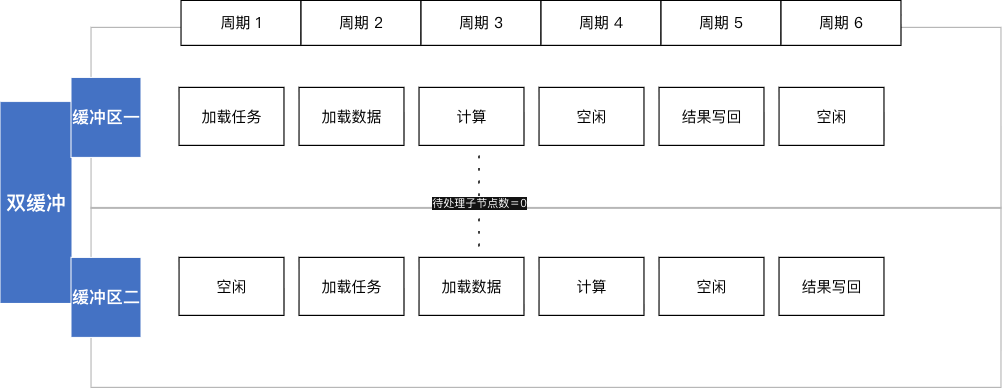

The diagram above was exported from draw.io. Its source (the exported page's mxGraphModel, read from the mxfile embedded in the PNG):
<mxGraphModel dx="1338" dy="1006" grid="1" gridSize="10" guides="1" tooltips="1" connect="1" arrows="1" fold="1" page="1" pageScale="1" pageWidth="1120" pageHeight="500" background="light-dark(#FFFFFF,#FFFFFF)" math="0" shadow="0">
  <root>
    <mxCell id="0" />
    <mxCell id="1" parent="0" />
    <mxCell id="box2" parent="1" style="whiteSpace=wrap;html=1;fontFamily=Microsoft YaHei;fontColor=#000000;rounded=0;fillColor=#ffffff;strokeColor=#000000;strokeWidth=1.2;align=center;verticalAlign=middle;strokeColor=#b7b7b7;fillColor=#ffffff;" value="" vertex="1">
      <mxGeometry height="360" width="910" x="170" y="55" as="geometry" />
    </mxCell>
    <mxCell id="b3" parent="1" style="whiteSpace=wrap;html=1;fontFamily=Microsoft YaHei;fontColor=#000000;fillColor=#4472c4;strokeColor=#4472c4;fontColor=#ffffff;fontSize=20;fontStyle=1;rotation=0;align=center;verticalAlign=middle;" value="双缓冲" vertex="1">
      <mxGeometry height="200" width="70" x="80" y="130" as="geometry" />
    </mxCell>
    <mxCell id="b4" parent="1" style="whiteSpace=wrap;html=1;fontFamily=Microsoft YaHei;fontColor=#000000;fillColor=#4472c4;strokeColor=#ffffff;fontColor=#ffffff;fontSize=17;fontStyle=1;rotation=0;align=center;verticalAlign=middle;" value="缓冲区一" vertex="1">
      <mxGeometry height="80" width="70" x="150" y="105" as="geometry" />
    </mxCell>
    <mxCell id="b5" parent="1" style="whiteSpace=wrap;html=1;fontFamily=Microsoft YaHei;fontColor=#000000;fillColor=#4472c4;strokeColor=#ffffff;fontColor=#ffffff;fontSize=17;fontStyle=1;rotation=0;align=center;verticalAlign=middle;" value="缓冲区二" vertex="1">
      <mxGeometry height="80" width="70" x="150" y="285" as="geometry" />
    </mxCell>
    <mxCell id="c6" parent="1" style="whiteSpace=wrap;html=1;fontFamily=Microsoft YaHei;fontColor=#000000;rounded=0;fillColor=#ffffff;strokeColor=#000000;strokeWidth=1.2;align=center;verticalAlign=middle;fontSize=15;" value="周期 1" vertex="1">
      <mxGeometry height="45" width="120" x="260" y="28" as="geometry" />
    </mxCell>
    <mxCell id="c7" parent="1" style="whiteSpace=wrap;html=1;fontFamily=Microsoft YaHei;fontColor=#000000;rounded=0;fillColor=#ffffff;strokeColor=#000000;strokeWidth=1.2;align=center;verticalAlign=middle;fontSize=15;" value="周期 2" vertex="1">
      <mxGeometry height="45" width="120" x="380" y="28" as="geometry" />
    </mxCell>
    <mxCell id="c8" parent="1" style="whiteSpace=wrap;html=1;fontFamily=Microsoft YaHei;fontColor=#000000;rounded=0;fillColor=#ffffff;strokeColor=#000000;strokeWidth=1.2;align=center;verticalAlign=middle;fontSize=15;" value="周期 3" vertex="1">
      <mxGeometry height="45" width="120" x="500" y="28" as="geometry" />
    </mxCell>
    <mxCell id="c9" parent="1" style="whiteSpace=wrap;html=1;fontFamily=Microsoft YaHei;fontColor=#000000;rounded=0;fillColor=#ffffff;strokeColor=#000000;strokeWidth=1.2;align=center;verticalAlign=middle;fontSize=15;" value="周期 4" vertex="1">
      <mxGeometry height="45" width="120" x="620" y="28" as="geometry" />
    </mxCell>
    <mxCell id="c10" parent="1" style="whiteSpace=wrap;html=1;fontFamily=Microsoft YaHei;fontColor=#000000;rounded=0;fillColor=#ffffff;strokeColor=#000000;strokeWidth=1.2;align=center;verticalAlign=middle;fontSize=15;" value="周期 5" vertex="1">
      <mxGeometry height="45" width="120" x="740" y="28" as="geometry" />
    </mxCell>
    <mxCell id="c11" parent="1" style="whiteSpace=wrap;html=1;fontFamily=Microsoft YaHei;fontColor=#000000;rounded=0;fillColor=#ffffff;strokeColor=#000000;strokeWidth=1.2;align=center;verticalAlign=middle;fontSize=15;" value="周期 6" vertex="1">
      <mxGeometry height="45" width="120" x="860" y="28" as="geometry" />
    </mxCell>
    <mxCell id="line12" parent="1" style="whiteSpace=wrap;html=1;fontFamily=Microsoft YaHei;fontColor=#000000;fillColor=none;strokeColor=#b7b7b7;strokeWidth=1;" value="" vertex="1">
      <mxGeometry height="1" width="910" x="170" y="235" as="geometry" />
    </mxCell>
    <mxCell id="s13" parent="1" style="whiteSpace=wrap;html=1;fontFamily=Microsoft YaHei;fontColor=#000000;shape=chevron;perimeter=chevronPerimeter;fillColor=#ffffff;strokeColor=#000000;strokeWidth=1.2;fontSize=15;align=center;verticalAlign=middle;" value="加载任务" vertex="1">
      <mxGeometry height="58" width="105" x="258" y="115" as="geometry" />
    </mxCell>
    <mxCell id="s14" parent="1" style="whiteSpace=wrap;html=1;fontFamily=Microsoft YaHei;fontColor=#000000;shape=chevron;perimeter=chevronPerimeter;fillColor=#ffffff;strokeColor=#000000;strokeWidth=1.2;fontSize=15;align=center;verticalAlign=middle;" value="加载数据" vertex="1">
      <mxGeometry height="58" width="105" x="378" y="115" as="geometry" />
    </mxCell>
    <mxCell id="s15" parent="1" style="whiteSpace=wrap;html=1;fontFamily=Microsoft YaHei;fontColor=#000000;shape=chevron;perimeter=chevronPerimeter;fillColor=#ffffff;strokeColor=#000000;strokeWidth=1.2;fontSize=15;align=center;verticalAlign=middle;" value="计算" vertex="1">
      <mxGeometry height="58" width="105" x="498" y="115" as="geometry" />
    </mxCell>
    <mxCell id="s16" parent="1" style="whiteSpace=wrap;html=1;fontFamily=Microsoft YaHei;fontColor=#000000;shape=chevron;perimeter=chevronPerimeter;fillColor=#ffffff;strokeColor=#000000;strokeWidth=1.2;fontSize=15;align=center;verticalAlign=middle;" value="空闲" vertex="1">
      <mxGeometry height="58" width="105" x="618" y="115" as="geometry" />
    </mxCell>
    <mxCell id="s17" parent="1" style="whiteSpace=wrap;html=1;fontFamily=Microsoft YaHei;fontColor=#000000;shape=chevron;perimeter=chevronPerimeter;fillColor=#ffffff;strokeColor=#000000;strokeWidth=1.2;fontSize=15;align=center;verticalAlign=middle;" value="结果写回" vertex="1">
      <mxGeometry height="58" width="105" x="738" y="115" as="geometry" />
    </mxCell>
    <mxCell id="s18" parent="1" style="whiteSpace=wrap;html=1;fontFamily=Microsoft YaHei;fontColor=#000000;shape=chevron;perimeter=chevronPerimeter;fillColor=#ffffff;strokeColor=#000000;strokeWidth=1.2;fontSize=15;align=center;verticalAlign=middle;" value="空闲" vertex="1">
      <mxGeometry height="58" width="105" x="858" y="115" as="geometry" />
    </mxCell>
    <mxCell id="s19" parent="1" style="whiteSpace=wrap;html=1;fontFamily=Microsoft YaHei;fontColor=#000000;shape=chevron;perimeter=chevronPerimeter;fillColor=#ffffff;strokeColor=#000000;strokeWidth=1.2;fontSize=15;align=center;verticalAlign=middle;" value="空闲" vertex="1">
      <mxGeometry height="58" width="105" x="258" y="285" as="geometry" />
    </mxCell>
    <mxCell id="s20" parent="1" style="whiteSpace=wrap;html=1;fontFamily=Microsoft YaHei;fontColor=#000000;shape=chevron;perimeter=chevronPerimeter;fillColor=#ffffff;strokeColor=#000000;strokeWidth=1.2;fontSize=15;align=center;verticalAlign=middle;" value="加载任务" vertex="1">
      <mxGeometry height="58" width="105" x="378" y="285" as="geometry" />
    </mxCell>
    <mxCell id="s21" parent="1" style="whiteSpace=wrap;html=1;fontFamily=Microsoft YaHei;fontColor=#000000;shape=chevron;perimeter=chevronPerimeter;fillColor=#ffffff;strokeColor=#000000;strokeWidth=1.2;fontSize=15;align=center;verticalAlign=middle;" value="加载数据" vertex="1">
      <mxGeometry height="58" width="105" x="498" y="285" as="geometry" />
    </mxCell>
    <mxCell id="s22" parent="1" style="whiteSpace=wrap;html=1;fontFamily=Microsoft YaHei;fontColor=#000000;shape=chevron;perimeter=chevronPerimeter;fillColor=#ffffff;strokeColor=#000000;strokeWidth=1.2;fontSize=15;align=center;verticalAlign=middle;" value="计算" vertex="1">
      <mxGeometry height="58" width="105" x="618" y="285" as="geometry" />
    </mxCell>
    <mxCell id="s23" parent="1" style="whiteSpace=wrap;html=1;fontFamily=Microsoft YaHei;fontColor=#000000;shape=chevron;perimeter=chevronPerimeter;fillColor=#ffffff;strokeColor=#000000;strokeWidth=1.2;fontSize=15;align=center;verticalAlign=middle;" value="空闲" vertex="1">
      <mxGeometry height="58" width="105" x="738" y="285" as="geometry" />
    </mxCell>
    <mxCell id="s24" parent="1" style="whiteSpace=wrap;html=1;fontFamily=Microsoft YaHei;fontColor=#000000;shape=chevron;perimeter=chevronPerimeter;fillColor=#ffffff;strokeColor=#000000;strokeWidth=1.2;fontSize=15;align=center;verticalAlign=middle;" value="结果写回" vertex="1">
      <mxGeometry height="58" width="105" x="858" y="285" as="geometry" />
    </mxCell>
    <mxCell id="e25" edge="1" parent="1" style="fontFamily=Microsoft YaHei;edgeStyle=orthogonalEdgeStyle;rounded=0;orthogonalLoop=1;jettySize=auto;html=1;endArrow=block;endFill=1;strokeColor=#000000;strokeWidth=1.4;dashed=1;dashPattern=2 7;endArrow=none;startArrow=none;" value="待处理子节点数＝0">
      <mxGeometry relative="1" as="geometry">
        <mxPoint x="558" y="183" as="sourcePoint" />
        <mxPoint x="558" y="278" as="targetPoint" />
      </mxGeometry>
    </mxCell>
  </root>
</mxGraphModel>